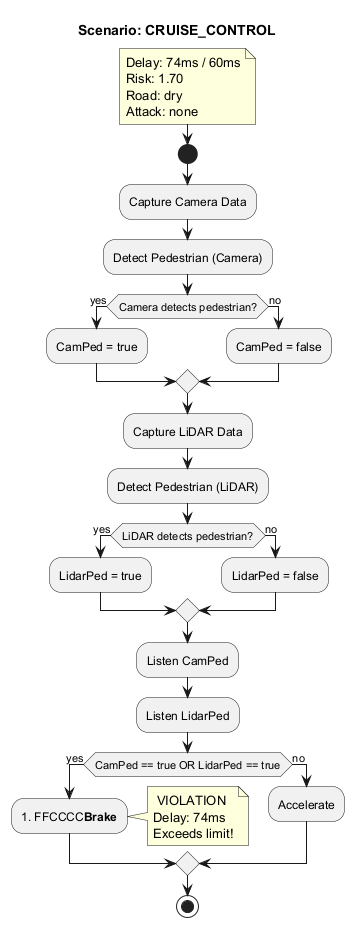

The diagram above was rendered by PlantUML. Its source (embedded in the PNG):
@startuml
title Scenario: CRUISE_CONTROL
note right
  Delay: 74ms / 60ms
  Risk: 1.70
  Road: dry
  Attack: none
end note

start

:Capture Camera Data;
:Detect Pedestrian (Camera);

if (Camera detects pedestrian?) then (yes)
  :CamPed = true;
else (no)
  :CamPed = false;
endif

:Capture LiDAR Data;
:Detect Pedestrian (LiDAR);

if (LiDAR detects pedestrian?) then (yes)
  :LidarPed = true;
else (no)
  :LidarPed = false;
endif

:Listen CamPed;
:Listen LidarPed;

if (CamPed == true OR LidarPed == true) then (yes)
  :#FFCCCC**Brake**;
  note right
     VIOLATION
    Delay: 74ms
    Exceeds limit!
  end note
else (no)
  :Accelerate;
endif

stop

@enduml